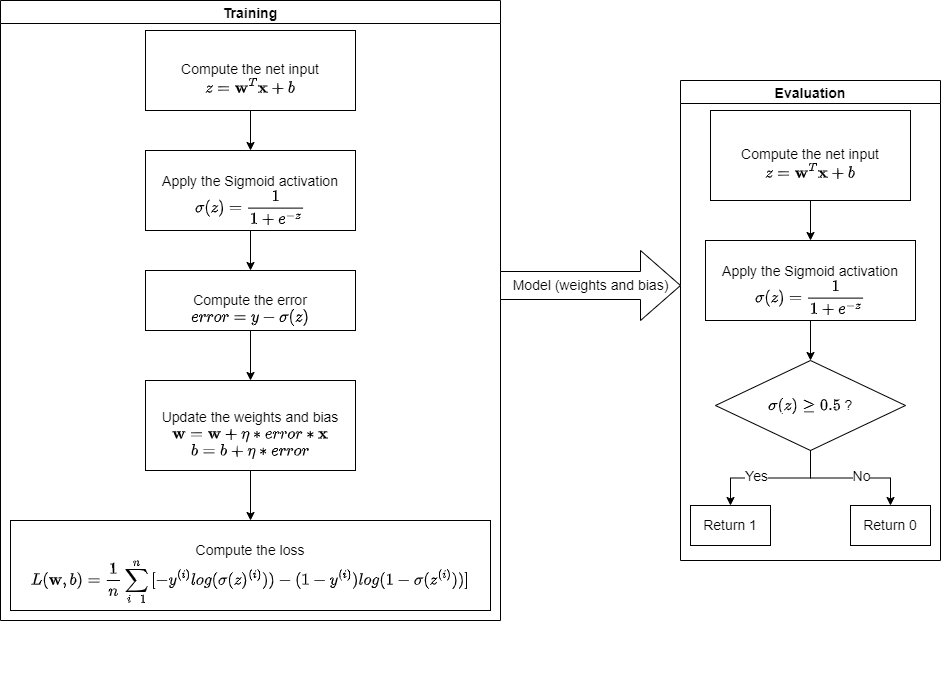

The diagram above was exported from draw.io. Its source (the exported page's mxGraphModel, read from the mxfile embedded in the PNG):
<mxGraphModel dx="1038" dy="651" grid="1" gridSize="10" guides="1" tooltips="1" connect="1" arrows="1" fold="1" page="1" pageScale="1" pageWidth="827" pageHeight="1169" math="1" shadow="0">
  <root>
    <mxCell id="0" />
    <mxCell id="1" parent="0" />
    <mxCell id="-VvMu8NFVQ-rDWv6pSa2-12" value="" style="group" vertex="1" connectable="0" parent="1">
      <mxGeometry x="40" y="70" width="480" height="650" as="geometry" />
    </mxCell>
    <mxCell id="-VvMu8NFVQ-rDWv6pSa2-1" value="&lt;br&gt;Compute the net input&lt;br style=&quot;font-size: 14px;&quot;&gt;$$z =\textbf{w}^T \textbf{x} + b$$" style="rounded=0;whiteSpace=wrap;html=1;fontSize=14;" vertex="1" parent="-VvMu8NFVQ-rDWv6pSa2-12">
      <mxGeometry x="135" width="210" height="80" as="geometry" />
    </mxCell>
    <mxCell id="-VvMu8NFVQ-rDWv6pSa2-4" value="&lt;br&gt;Update the weights and bias&lt;br&gt;$$\textbf{w} = \textbf{w} + \eta * error * \textbf{x}$$$$b = b + \eta * error$$" style="rounded=0;whiteSpace=wrap;html=1;fontSize=14;" vertex="1" parent="-VvMu8NFVQ-rDWv6pSa2-12">
      <mxGeometry x="135" y="350" width="210" height="90" as="geometry" />
    </mxCell>
    <mxCell id="-VvMu8NFVQ-rDWv6pSa2-6" value="&lt;br&gt;Compute the loss&lt;br&gt;$$L(\textbf{w}, b) =\frac{1}{n} \sum_{i=1}^n {[-y^{(i)} log(\sigma(z)^{(i)}))- (1-y^{(i)})log(1-\sigma(z^{(i)}))]}$$" style="rounded=0;whiteSpace=wrap;html=1;fontSize=14;" vertex="1" parent="-VvMu8NFVQ-rDWv6pSa2-12">
      <mxGeometry y="490" width="480" height="90" as="geometry" />
    </mxCell>
    <mxCell id="-VvMu8NFVQ-rDWv6pSa2-11" style="edgeStyle=orthogonalEdgeStyle;rounded=0;orthogonalLoop=1;jettySize=auto;html=1;entryX=0.5;entryY=0;entryDx=0;entryDy=0;fontSize=14;" edge="1" parent="-VvMu8NFVQ-rDWv6pSa2-12" source="-VvMu8NFVQ-rDWv6pSa2-4" target="-VvMu8NFVQ-rDWv6pSa2-6">
      <mxGeometry relative="1" as="geometry" />
    </mxCell>
    <mxCell id="-VvMu8NFVQ-rDWv6pSa2-14" value="Training" style="swimlane;labelBackgroundColor=default;fontSize=14;" vertex="1" parent="1">
      <mxGeometry x="30" y="40" width="500" height="620" as="geometry" />
    </mxCell>
    <mxCell id="-VvMu8NFVQ-rDWv6pSa2-2" value="&lt;br&gt;Apply the Sigmoid activation&lt;br&gt;$$\sigma(z) = \frac{1}{1+ e^{-z}}$$" style="rounded=0;whiteSpace=wrap;html=1;fontSize=14;" vertex="1" parent="-VvMu8NFVQ-rDWv6pSa2-14">
      <mxGeometry x="145" y="150" width="210" height="80" as="geometry" />
    </mxCell>
    <mxCell id="-VvMu8NFVQ-rDWv6pSa2-3" value="&lt;br&gt;Compute the error&lt;br&gt;$$ error= y - \sigma(z)$$" style="rounded=0;whiteSpace=wrap;html=1;fontSize=14;" vertex="1" parent="-VvMu8NFVQ-rDWv6pSa2-14">
      <mxGeometry x="145" y="270" width="210" height="60" as="geometry" />
    </mxCell>
    <mxCell id="-VvMu8NFVQ-rDWv6pSa2-8" style="edgeStyle=orthogonalEdgeStyle;rounded=0;orthogonalLoop=1;jettySize=auto;html=1;fontSize=14;" edge="1" parent="-VvMu8NFVQ-rDWv6pSa2-14" source="-VvMu8NFVQ-rDWv6pSa2-2" target="-VvMu8NFVQ-rDWv6pSa2-3">
      <mxGeometry relative="1" as="geometry" />
    </mxCell>
    <mxCell id="-VvMu8NFVQ-rDWv6pSa2-28" value="" style="group" vertex="1" connectable="0" parent="1">
      <mxGeometry x="720" y="150" width="240" height="450" as="geometry" />
    </mxCell>
    <mxCell id="-VvMu8NFVQ-rDWv6pSa2-16" value="&lt;br&gt;Compute the net input&lt;br&gt;$$z=\textbf{w}^T\textbf{x} + b$$" style="rounded=0;whiteSpace=wrap;html=1;labelBackgroundColor=default;fontSize=14;" vertex="1" parent="-VvMu8NFVQ-rDWv6pSa2-28">
      <mxGeometry x="20" width="200" height="90" as="geometry" />
    </mxCell>
    <mxCell id="-VvMu8NFVQ-rDWv6pSa2-17" value="&lt;br&gt;Apply the Sigmoid activation&lt;br&gt;$$\sigma(z) = \frac{1}{1+ e^{-z}}$$" style="rounded=0;whiteSpace=wrap;html=1;fontSize=14;" vertex="1" parent="-VvMu8NFVQ-rDWv6pSa2-28">
      <mxGeometry x="15" y="130" width="210" height="80" as="geometry" />
    </mxCell>
    <mxCell id="-VvMu8NFVQ-rDWv6pSa2-22" style="edgeStyle=orthogonalEdgeStyle;rounded=0;orthogonalLoop=1;jettySize=auto;html=1;fontSize=14;" edge="1" parent="-VvMu8NFVQ-rDWv6pSa2-28" source="-VvMu8NFVQ-rDWv6pSa2-16" target="-VvMu8NFVQ-rDWv6pSa2-17">
      <mxGeometry relative="1" as="geometry" />
    </mxCell>
    <mxCell id="-VvMu8NFVQ-rDWv6pSa2-18" value="\(\sigma(z) \geq 0.5\) ?" style="rhombus;whiteSpace=wrap;html=1;labelBackgroundColor=default;fontSize=14;" vertex="1" parent="-VvMu8NFVQ-rDWv6pSa2-28">
      <mxGeometry x="25" y="250" width="190" height="90" as="geometry" />
    </mxCell>
    <mxCell id="-VvMu8NFVQ-rDWv6pSa2-23" value="" style="edgeStyle=orthogonalEdgeStyle;rounded=0;orthogonalLoop=1;jettySize=auto;html=1;fontSize=14;" edge="1" parent="-VvMu8NFVQ-rDWv6pSa2-28" source="-VvMu8NFVQ-rDWv6pSa2-17" target="-VvMu8NFVQ-rDWv6pSa2-18">
      <mxGeometry relative="1" as="geometry" />
    </mxCell>
    <mxCell id="-VvMu8NFVQ-rDWv6pSa2-20" value="Return 1" style="rounded=0;whiteSpace=wrap;html=1;labelBackgroundColor=default;fontSize=14;" vertex="1" parent="-VvMu8NFVQ-rDWv6pSa2-28">
      <mxGeometry y="395" width="80" height="40" as="geometry" />
    </mxCell>
    <object label="" True="" id="-VvMu8NFVQ-rDWv6pSa2-24">
      <mxCell style="edgeStyle=orthogonalEdgeStyle;rounded=0;orthogonalLoop=1;jettySize=auto;entryX=0.5;entryY=0;entryDx=0;entryDy=0;fontSize=14;html=1;" edge="1" parent="-VvMu8NFVQ-rDWv6pSa2-28" source="-VvMu8NFVQ-rDWv6pSa2-18" target="-VvMu8NFVQ-rDWv6pSa2-20">
        <mxGeometry relative="1" as="geometry" />
      </mxCell>
    </object>
    <mxCell id="-VvMu8NFVQ-rDWv6pSa2-26" value="Yes" style="edgeLabel;html=1;align=center;verticalAlign=middle;resizable=0;points=[];fontSize=14;" vertex="1" connectable="0" parent="-VvMu8NFVQ-rDWv6pSa2-24">
      <mxGeometry x="0.2215" y="-2" relative="1" as="geometry">
        <mxPoint as="offset" />
      </mxGeometry>
    </mxCell>
    <mxCell id="-VvMu8NFVQ-rDWv6pSa2-21" value="Return 0" style="rounded=0;whiteSpace=wrap;html=1;labelBackgroundColor=default;fontSize=14;" vertex="1" parent="-VvMu8NFVQ-rDWv6pSa2-28">
      <mxGeometry x="160" y="395" width="80" height="40" as="geometry" />
    </mxCell>
    <mxCell id="-VvMu8NFVQ-rDWv6pSa2-25" style="edgeStyle=orthogonalEdgeStyle;rounded=0;orthogonalLoop=1;jettySize=auto;html=1;entryX=0.5;entryY=0;entryDx=0;entryDy=0;fontSize=14;" edge="1" parent="-VvMu8NFVQ-rDWv6pSa2-28" source="-VvMu8NFVQ-rDWv6pSa2-18" target="-VvMu8NFVQ-rDWv6pSa2-21">
      <mxGeometry relative="1" as="geometry" />
    </mxCell>
    <mxCell id="-VvMu8NFVQ-rDWv6pSa2-27" value="No" style="edgeLabel;html=1;align=center;verticalAlign=middle;resizable=0;points=[];fontSize=14;" vertex="1" connectable="0" parent="-VvMu8NFVQ-rDWv6pSa2-25">
      <mxGeometry x="0.4554" y="2" relative="1" as="geometry">
        <mxPoint x="-20" as="offset" />
      </mxGeometry>
    </mxCell>
    <mxCell id="-VvMu8NFVQ-rDWv6pSa2-7" style="edgeStyle=orthogonalEdgeStyle;rounded=0;orthogonalLoop=1;jettySize=auto;html=1;fontSize=14;" edge="1" parent="1" source="-VvMu8NFVQ-rDWv6pSa2-1" target="-VvMu8NFVQ-rDWv6pSa2-2">
      <mxGeometry relative="1" as="geometry" />
    </mxCell>
    <mxCell id="-VvMu8NFVQ-rDWv6pSa2-9" style="edgeStyle=orthogonalEdgeStyle;rounded=0;orthogonalLoop=1;jettySize=auto;html=1;fontSize=14;" edge="1" parent="1" source="-VvMu8NFVQ-rDWv6pSa2-3" target="-VvMu8NFVQ-rDWv6pSa2-4">
      <mxGeometry relative="1" as="geometry" />
    </mxCell>
    <mxCell id="-VvMu8NFVQ-rDWv6pSa2-29" value="Evaluation" style="swimlane;labelBackgroundColor=default;fontSize=14;" vertex="1" parent="1">
      <mxGeometry x="710" y="120" width="260" height="480" as="geometry" />
    </mxCell>
    <mxCell id="-VvMu8NFVQ-rDWv6pSa2-30" value="Model (weights and bias)" style="html=1;shadow=0;dashed=0;align=center;verticalAlign=middle;shape=mxgraph.arrows2.arrow;dy=0.6;dx=40;notch=0;labelBackgroundColor=default;fontSize=14;" vertex="1" parent="1">
      <mxGeometry x="530" y="290" width="180" height="70" as="geometry" />
    </mxCell>
  </root>
</mxGraphModel>